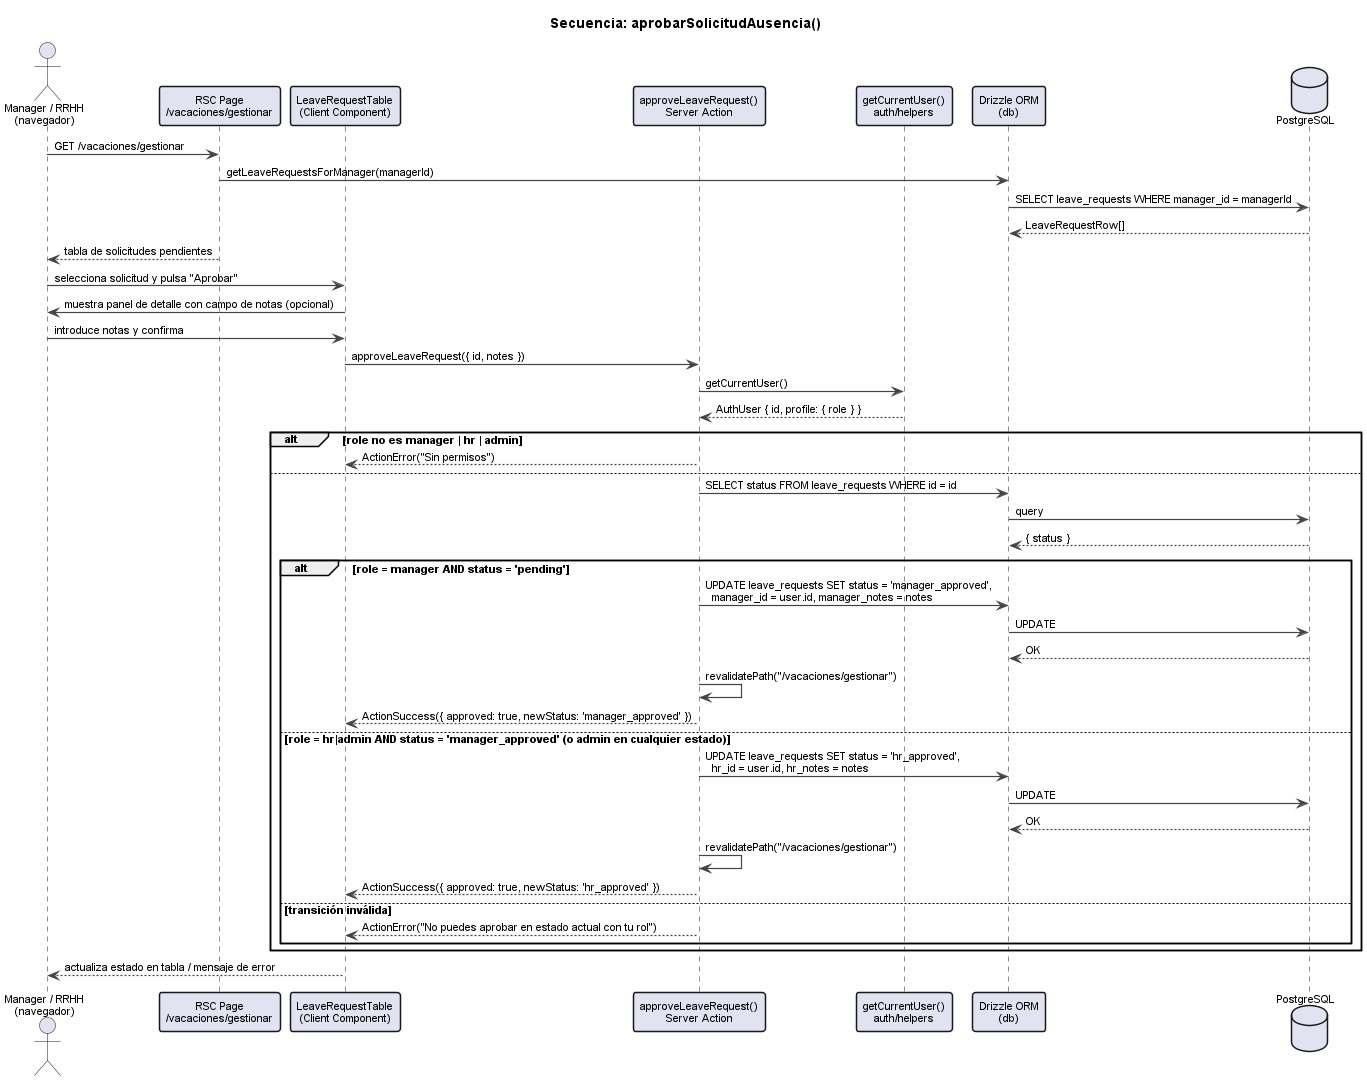

The diagram above was rendered by PlantUML. Its source (embedded in the PNG):
@startuml seqAprobarSolicitudAusencia

skinparam defaultFontName Arial
skinparam defaultFontSize 11
skinparam sequenceArrowThickness 1.2
skinparam sequenceArrowColor #444444
skinparam participantBorderThickness 1.5
skinparam backgroundColor #FFFFFF

title Secuencia: aprobarSolicitudAusencia()

actor "Manager / RRHH\n(navegador)" as U
participant "RSC Page\n/vacaciones/gestionar" as Page
participant "LeaveRequestTable\n(Client Component)" as CC
participant "approveLeaveRequest()\nServer Action" as SA
participant "getCurrentUser()\nauth/helpers" as Auth
participant "Drizzle ORM\n(db)" as DB
database "PostgreSQL" as PG

U -> Page : GET /vacaciones/gestionar
Page -> DB : getLeaveRequestsForManager(managerId)
DB -> PG : SELECT leave_requests WHERE manager_id = managerId
PG --> DB : LeaveRequestRow[]
Page --> U : tabla de solicitudes pendientes

U -> CC : selecciona solicitud y pulsa "Aprobar"
CC -> U : muestra panel de detalle con campo de notas (opcional)
U -> CC : introduce notas y confirma

CC -> SA : approveLeaveRequest({ id, notes })
SA -> Auth : getCurrentUser()
Auth --> SA : AuthUser { id, profile: { role } }

alt role no es manager | hr | admin
  SA --> CC : ActionError("Sin permisos")
else
  SA -> DB : SELECT status FROM leave_requests WHERE id = id
  DB -> PG : query
  PG --> DB : { status }

  alt role = manager AND status = 'pending'
    SA -> DB : UPDATE leave_requests SET status = 'manager_approved',\n  manager_id = user.id, manager_notes = notes
    DB -> PG : UPDATE
    PG --> DB : OK
    SA -> SA : revalidatePath("/vacaciones/gestionar")
    SA --> CC : ActionSuccess({ approved: true, newStatus: 'manager_approved' })
  else role = hr|admin AND status = 'manager_approved' (o admin en cualquier estado)
    SA -> DB : UPDATE leave_requests SET status = 'hr_approved',\n  hr_id = user.id, hr_notes = notes
    DB -> PG : UPDATE
    PG --> DB : OK
    SA -> SA : revalidatePath("/vacaciones/gestionar")
    SA --> CC : ActionSuccess({ approved: true, newStatus: 'hr_approved' })
  else transición inválida
    SA --> CC : ActionError("No puedes aprobar en estado actual con tu rol")
  end
end

CC --> U : actualiza estado en tabla / mensaje de error

@enduml